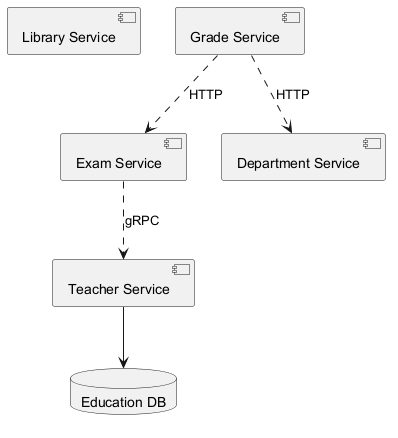

The diagram above was rendered by PlantUML. Its source (embedded in the PNG):
@startuml
skinparam backgroundColor #FFFFFF
skinparam classBackgroundColor #F3E5F5
skinparam classBorderColor #6A1B9A
component "Library Service" as C_LibraryService
component "Teacher Service" as C_TeacherService
component "Grade Service" as C_GradeService
component "Exam Service" as C_ExamService
component "Department Service" as C_DepartmentService
database "Education DB" as DB_education
C_TeacherService --> DB_education
C_GradeService ..> C_DepartmentService : HTTP
C_GradeService ..> C_ExamService : HTTP
C_ExamService ..> C_TeacherService : gRPC
@enduml